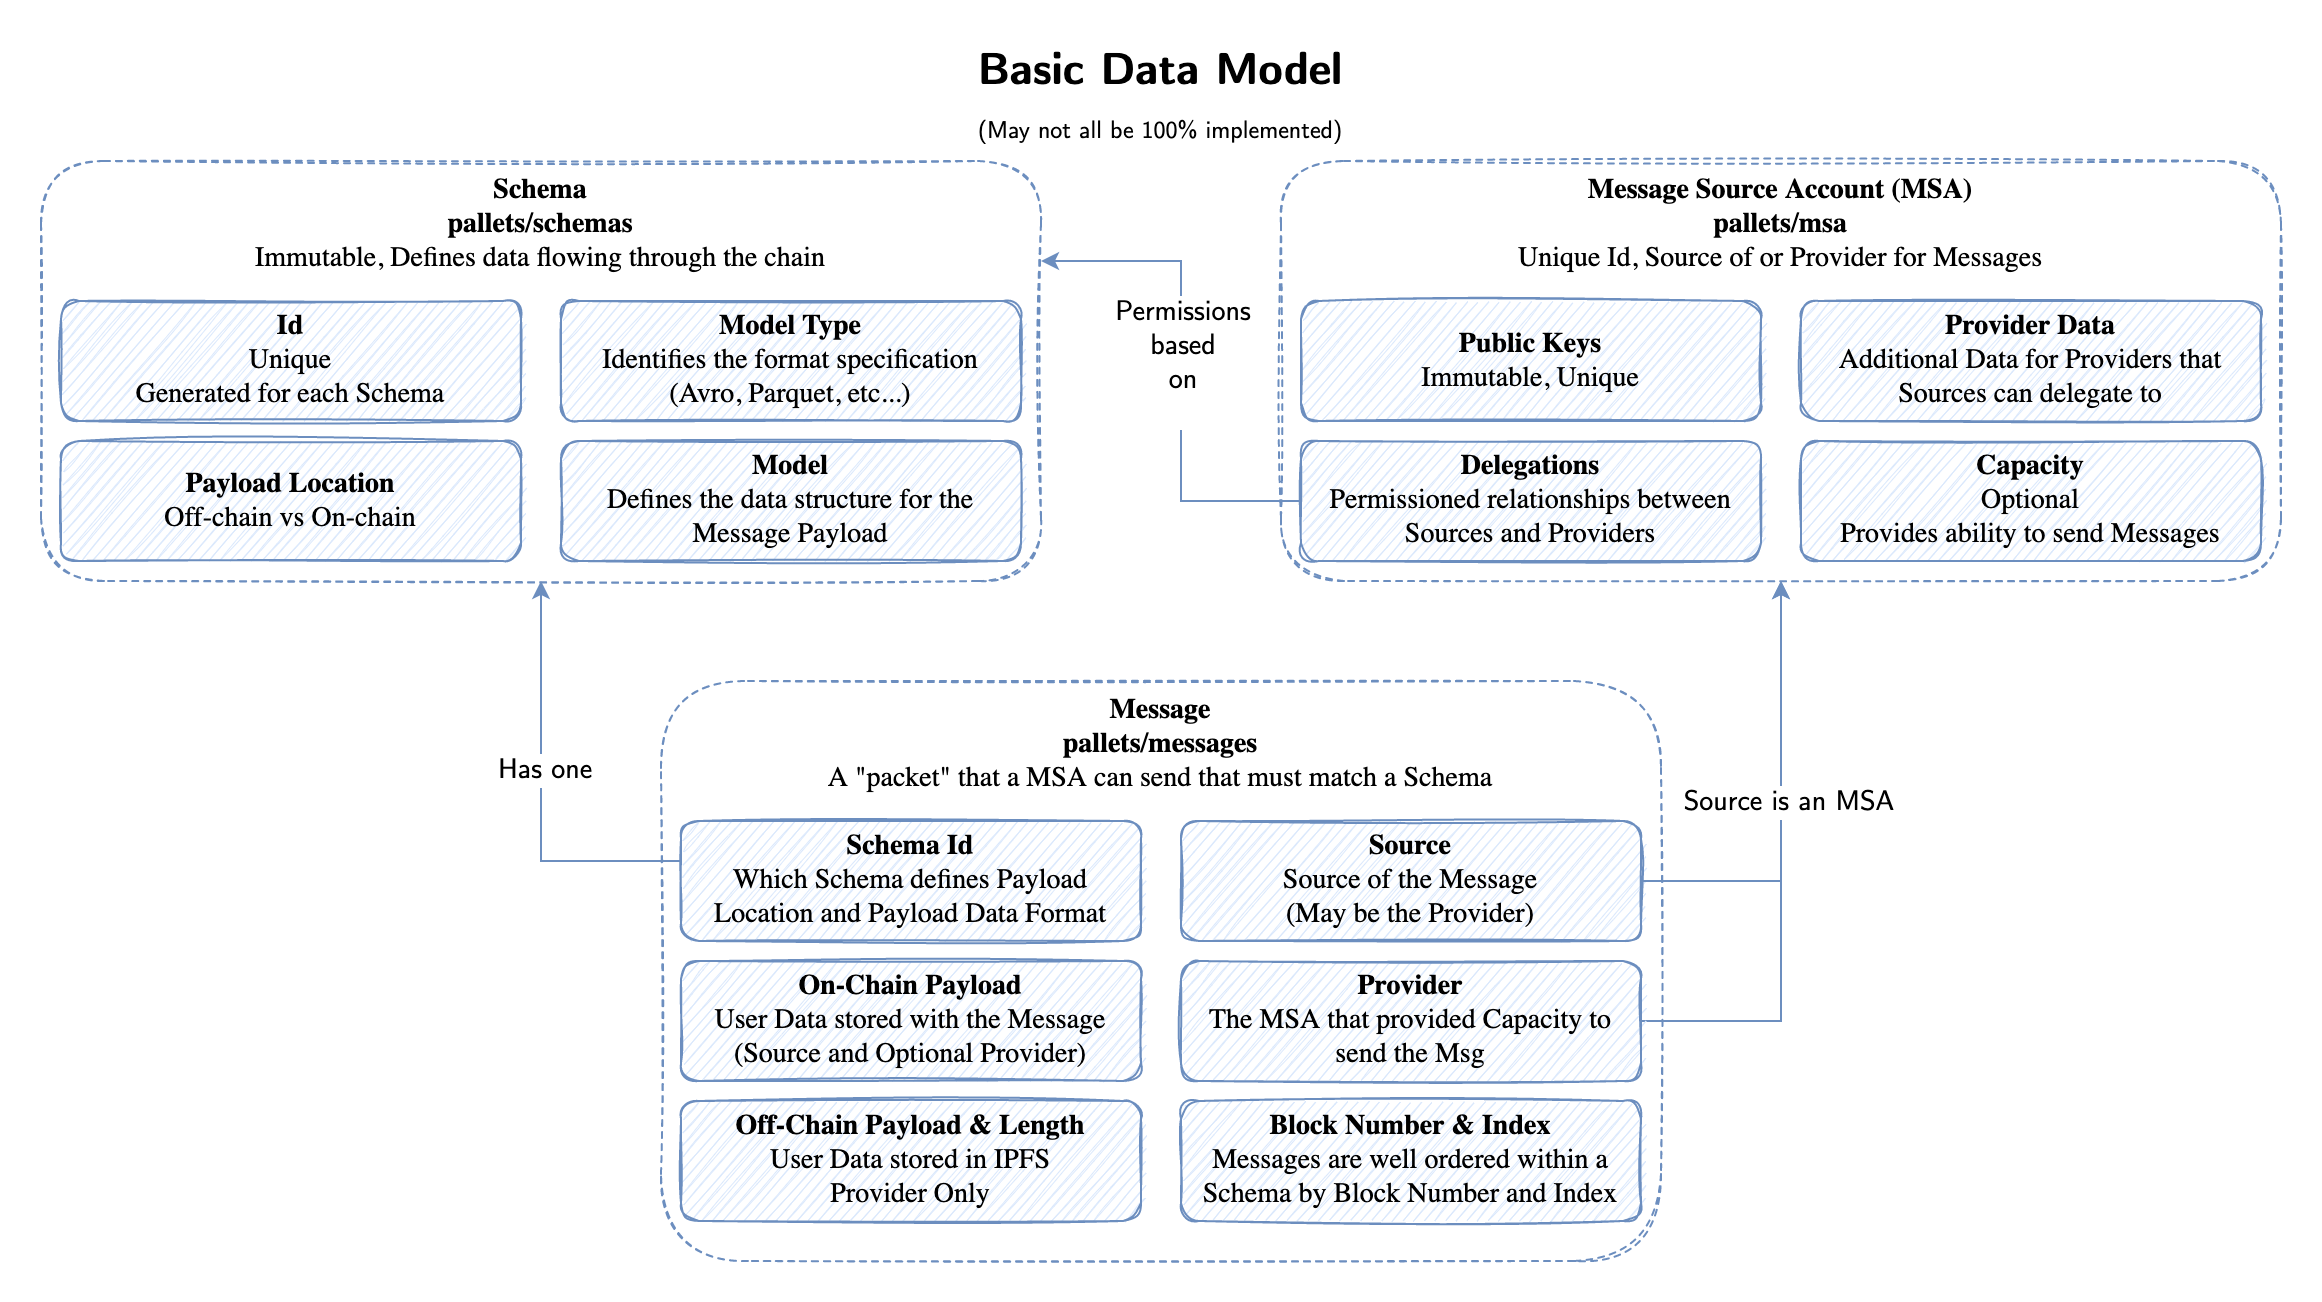

The diagram above was exported from draw.io. Its source (the exported page's mxGraphModel, read from the mxfile embedded in the PNG):
<mxGraphModel dx="-920" dy="1154" grid="1" gridSize="10" guides="1" tooltips="1" connect="1" arrows="1" fold="1" page="1" pageScale="1" pageWidth="850" pageHeight="1100" math="0" shadow="0">
  <root>
    <mxCell id="KK0mH820Ut6B0mQu7PnR-0" />
    <object label="Properties" id="KK0mH820Ut6B0mQu7PnR-1">
      <mxCell parent="KK0mH820Ut6B0mQu7PnR-0" />
    </object>
    <mxCell id="KK0mH820Ut6B0mQu7PnR-2" value="&lt;b&gt;Schema&lt;/b&gt;&lt;span style=&quot;font-size: 14px&quot;&gt;&lt;b&gt;&lt;br&gt;&lt;/b&gt;&lt;b&gt;pallets/schemas&lt;br&gt;&lt;/b&gt;&lt;/span&gt;&lt;span style=&quot;font-size: 14px&quot;&gt;Immutable&lt;/span&gt;, Defines data flowing through the chain" style="whiteSpace=wrap;html=1;fontFamily=CMU Sans Serif;align=center;verticalAlign=top;spacingTop=0;glass=0;fontSize=14;sketch=1;rounded=1;fillColor=none;strokeColor=#6c8ebf;dashed=1;horizontal=1;fillStyle=solid;" parent="KK0mH820Ut6B0mQu7PnR-1" vertex="1">
      <mxGeometry x="1710" y="60" width="500" height="210" as="geometry" />
    </mxCell>
    <mxCell id="KK0mH820Ut6B0mQu7PnR-7" value="&lt;div&gt;&lt;span style=&quot;font-size: 14px&quot;&gt;&lt;b&gt;Message&lt;br&gt;&lt;/b&gt;&lt;/span&gt;&lt;/div&gt;&lt;div&gt;&lt;span style=&quot;font-size: 14px&quot;&gt;&lt;b&gt;pallets/messages&lt;/b&gt;&lt;/span&gt;&lt;span style=&quot;font-size: 14px&quot;&gt;&lt;/span&gt;&lt;/div&gt;&lt;div&gt;&lt;span style=&quot;font-size: 14px&quot;&gt;&lt;/span&gt;&lt;/div&gt;&lt;div&gt;&lt;span style=&quot;font-size: 14px&quot;&gt;A &quot;packet&quot; that a MSA can send that must match a Schema&lt;br&gt;&lt;/span&gt;&lt;/div&gt;" style="whiteSpace=wrap;html=1;fontFamily=CMU Sans Serif;align=center;verticalAlign=top;spacingTop=0;glass=0;fontSize=14;sketch=1;rounded=1;fillColor=none;strokeColor=#6c8ebf;dashed=1;horizontal=1;" parent="KK0mH820Ut6B0mQu7PnR-1" vertex="1">
      <mxGeometry x="2020" y="320" width="500" height="290" as="geometry" />
    </mxCell>
    <mxCell id="vkxBpaBDT5IwdWoBjg3A-2" style="edgeStyle=orthogonalEdgeStyle;rounded=0;orthogonalLoop=1;jettySize=auto;html=1;exitX=1;exitY=0.5;exitDx=0;exitDy=0;fontFamily=CM Sans;fontSource=https%3A%2F%2Fcdn.jsdelivr.net%2Fgh%2Fdreampulse%2Fcomputer-modern-web-font%40master%2Ffont%2FSans%2Fcmunss.woff;fontSize=14;fillColor=#dae8fc;strokeColor=#6c8ebf;" parent="KK0mH820Ut6B0mQu7PnR-1" source="KK0mH820Ut6B0mQu7PnR-10" edge="1">
      <mxGeometry relative="1" as="geometry">
        <mxPoint x="2580" y="270" as="targetPoint" />
      </mxGeometry>
    </mxCell>
    <mxCell id="KK0mH820Ut6B0mQu7PnR-10" value="&lt;div&gt;&lt;b&gt;Provider&lt;/b&gt;&lt;/div&gt;&lt;div&gt;&lt;span style=&quot;background-color: initial;&quot;&gt;The MSA that provided Capacity to send the Msg&lt;/span&gt;&lt;/div&gt;" style="whiteSpace=wrap;html=1;fontFamily=CMU Sans Serif;align=center;verticalAlign=middle;spacingTop=0;glass=0;fontSize=14;sketch=1;rounded=1;fillColor=#dae8fc;strokeColor=#6c8ebf;" parent="KK0mH820Ut6B0mQu7PnR-1" vertex="1">
      <mxGeometry x="2280" y="460" width="230" height="60" as="geometry" />
    </mxCell>
    <mxCell id="vkxBpaBDT5IwdWoBjg3A-0" style="edgeStyle=orthogonalEdgeStyle;rounded=0;orthogonalLoop=1;jettySize=auto;html=1;entryX=0.5;entryY=1;entryDx=0;entryDy=0;fontFamily=CM Sans;fontSource=https%3A%2F%2Fcdn.jsdelivr.net%2Fgh%2Fdreampulse%2Fcomputer-modern-web-font%40master%2Ffont%2FSans%2Fcmunss.woff;fontSize=14;fillColor=#dae8fc;strokeColor=#6c8ebf;" parent="KK0mH820Ut6B0mQu7PnR-1" source="KK0mH820Ut6B0mQu7PnR-11" target="KK0mH820Ut6B0mQu7PnR-2" edge="1">
      <mxGeometry relative="1" as="geometry">
        <Array as="points">
          <mxPoint x="1960" y="410" />
        </Array>
      </mxGeometry>
    </mxCell>
    <mxCell id="vkxBpaBDT5IwdWoBjg3A-1" value="Has one" style="edgeLabel;html=1;align=center;verticalAlign=middle;resizable=0;points=[];fontSize=14;fontFamily=CM Sans;" parent="vkxBpaBDT5IwdWoBjg3A-0" connectable="0" vertex="1">
      <mxGeometry x="0.1048" y="-1" relative="1" as="geometry">
        <mxPoint as="offset" />
      </mxGeometry>
    </mxCell>
    <mxCell id="KK0mH820Ut6B0mQu7PnR-11" value="&lt;b&gt;Schema Id&lt;/b&gt;&lt;span style=&quot;font-size: 14px&quot;&gt;&lt;b&gt;&lt;br&gt;&lt;/b&gt;&lt;/span&gt;&lt;div&gt;&lt;span style=&quot;font-size: 14px&quot;&gt;Which Schema defines Payload Location and Payload Data Format&lt;br&gt;&lt;/span&gt;&lt;/div&gt;" style="whiteSpace=wrap;html=1;fontFamily=CMU Sans Serif;align=center;verticalAlign=middle;spacingTop=0;glass=0;fontSize=14;sketch=1;rounded=1;fillColor=#dae8fc;strokeColor=#6c8ebf;" parent="KK0mH820Ut6B0mQu7PnR-1" vertex="1">
      <mxGeometry x="2030" y="390" width="230" height="60" as="geometry" />
    </mxCell>
    <mxCell id="KK0mH820Ut6B0mQu7PnR-21" value="&lt;b&gt;Model&lt;/b&gt;&lt;br&gt;Defines the data structure for the Message Payload&lt;br&gt;&lt;div&gt;&lt;span style=&quot;font-size: 14px&quot;&gt;&lt;/span&gt;&lt;/div&gt;" style="whiteSpace=wrap;html=1;fontFamily=CMU Sans Serif;align=center;verticalAlign=middle;spacingTop=0;glass=0;fontSize=14;sketch=1;rounded=1;fillColor=#dae8fc;strokeColor=#6c8ebf;" parent="KK0mH820Ut6B0mQu7PnR-1" vertex="1">
      <mxGeometry x="1970" y="200" width="230" height="60" as="geometry" />
    </mxCell>
    <mxCell id="KK0mH820Ut6B0mQu7PnR-24" value="&lt;span style=&quot;font-size: 14px&quot;&gt;&lt;b&gt;Payload Location&lt;/b&gt;&lt;/span&gt;&lt;br&gt;Off-chain vs On-chain&lt;br&gt;&lt;div&gt;&lt;span style=&quot;font-size: 14px&quot;&gt;&lt;/span&gt;&lt;/div&gt;" style="whiteSpace=wrap;html=1;fontFamily=CMU Sans Serif;align=center;verticalAlign=middle;spacingTop=0;glass=0;fontSize=14;sketch=1;rounded=1;fillColor=#dae8fc;strokeColor=#6c8ebf;" parent="KK0mH820Ut6B0mQu7PnR-1" vertex="1">
      <mxGeometry x="1720" y="200" width="230" height="60" as="geometry" />
    </mxCell>
    <mxCell id="KK0mH820Ut6B0mQu7PnR-25" value="&lt;span style=&quot;font-size: 14px&quot;&gt;&lt;b&gt;Block Number &amp;amp; Index&lt;br&gt;&lt;/b&gt;&lt;/span&gt;Messages are well ordered within a Schema by Block Number and Index&lt;br&gt;&lt;div&gt;&lt;span style=&quot;font-size: 14px&quot;&gt;&lt;/span&gt;&lt;/div&gt;" style="whiteSpace=wrap;html=1;fontFamily=CMU Sans Serif;align=center;verticalAlign=middle;spacingTop=0;glass=0;fontSize=14;sketch=1;rounded=1;fillColor=#dae8fc;strokeColor=#6c8ebf;" parent="KK0mH820Ut6B0mQu7PnR-1" vertex="1">
      <mxGeometry x="2280" y="530" width="230" height="60" as="geometry" />
    </mxCell>
    <mxCell id="KK0mH820Ut6B0mQu7PnR-26" value="&lt;span style=&quot;font-size: 14px&quot;&gt;&lt;b&gt;Source&lt;br&gt;&lt;/b&gt;&lt;/span&gt;&lt;div&gt;Source of the Message&lt;/div&gt;&lt;div&gt;(May be the Provider)&lt;br&gt;&lt;/div&gt;&lt;div&gt;&lt;span style=&quot;font-size: 14px&quot;&gt;&lt;/span&gt;&lt;/div&gt;" style="whiteSpace=wrap;html=1;fontFamily=CMU Sans Serif;align=center;verticalAlign=middle;spacingTop=0;glass=0;fontSize=14;sketch=1;rounded=1;fillColor=#dae8fc;strokeColor=#6c8ebf;" parent="KK0mH820Ut6B0mQu7PnR-1" vertex="1">
      <mxGeometry x="2280" y="390" width="230" height="60" as="geometry" />
    </mxCell>
    <mxCell id="KK0mH820Ut6B0mQu7PnR-30" value="&lt;span style=&quot;font-size: 14px&quot;&gt;&lt;b&gt;Model Type&lt;/b&gt;&lt;/span&gt;&lt;br&gt;&lt;div&gt;Identifies the format specification&lt;/div&gt;&lt;div&gt;(Avro, Parquet, etc...)&lt;/div&gt;&lt;div&gt;&lt;span style=&quot;font-size: 14px&quot;&gt;&lt;/span&gt;&lt;/div&gt;" style="whiteSpace=wrap;html=1;fontFamily=CMU Sans Serif;align=center;verticalAlign=middle;spacingTop=0;glass=0;fontSize=14;sketch=1;rounded=1;fillColor=#dae8fc;strokeColor=#6c8ebf;" parent="KK0mH820Ut6B0mQu7PnR-1" vertex="1">
      <mxGeometry x="1970" y="130" width="230" height="60" as="geometry" />
    </mxCell>
    <mxCell id="KK0mH820Ut6B0mQu7PnR-31" value="&lt;span style=&quot;font-size: 14px&quot;&gt;&lt;b&gt;Id&lt;br&gt;&lt;/b&gt;&lt;/span&gt;&lt;div&gt;Unique&lt;/div&gt;&lt;div&gt;Generated for each Schema&lt;br&gt;&lt;/div&gt;" style="whiteSpace=wrap;html=1;fontFamily=CMU Sans Serif;align=center;verticalAlign=middle;spacingTop=0;glass=0;fontSize=14;sketch=1;rounded=1;fillColor=#dae8fc;strokeColor=#6c8ebf;" parent="KK0mH820Ut6B0mQu7PnR-1" vertex="1">
      <mxGeometry x="1720" y="130" width="230" height="60" as="geometry" />
    </mxCell>
    <mxCell id="KK0mH820Ut6B0mQu7PnR-32" value="Basic Data Model&lt;font data-font-src=&quot;https://cdn.jsdelivr.net/gh/dreampulse/computer-modern-web-font@master/font/Sans/cmunss.woff&quot; style=&quot;font-size: 12px;&quot; face=&quot;CM Sans&quot;&gt;&lt;br&gt;(May not all be 100% implemented)&lt;/font&gt;" style="text;html=1;strokeColor=none;fillColor=none;align=center;verticalAlign=middle;whiteSpace=wrap;rounded=0;dashed=1;fontFamily=CM Sans Bold;fontSource=https%3A%2F%2Fcdn.jsdelivr.net%2Fgh%2Fdreampulse%2Fcomputer-modern-web-font%40master%2Ffont%2FSans%2Fcmunsx.woff;fontSize=22;" parent="KK0mH820Ut6B0mQu7PnR-1" vertex="1">
      <mxGeometry x="1870" width="800" height="60" as="geometry" />
    </mxCell>
    <mxCell id="KK0mH820Ut6B0mQu7PnR-33" value="&lt;b&gt;Message Source Account (MSA)&lt;/b&gt;&lt;span style=&quot;font-size: 14px&quot;&gt;&lt;b&gt;&lt;br&gt;&lt;/b&gt;&lt;/span&gt;&lt;div&gt;&lt;span style=&quot;font-size: 14px&quot;&gt;&lt;b&gt;pallets/msa&lt;/b&gt;&lt;/span&gt;&lt;span style=&quot;font-size: 14px&quot;&gt;&lt;/span&gt;&lt;/div&gt;&lt;div&gt;Unique Id, Source of or Provider for Messages&lt;/div&gt;" style="whiteSpace=wrap;html=1;fontFamily=CMU Sans Serif;align=center;verticalAlign=top;spacingTop=0;glass=0;fontSize=14;sketch=1;rounded=1;fillColor=none;strokeColor=#6c8ebf;dashed=1;horizontal=1;fillStyle=solid;" parent="KK0mH820Ut6B0mQu7PnR-1" vertex="1">
      <mxGeometry x="2330" y="60" width="500" height="210" as="geometry" />
    </mxCell>
    <mxCell id="KK0mH820Ut6B0mQu7PnR-34" value="&lt;span style=&quot;font-size: 14px&quot;&gt;&lt;b&gt;Public Keys&lt;br&gt;&lt;/b&gt;&lt;/span&gt;&lt;div&gt;Immutable, Unique&lt;br&gt;&lt;/div&gt;&lt;div&gt;&lt;span style=&quot;font-size: 14px&quot;&gt;&lt;/span&gt;&lt;/div&gt;" style="whiteSpace=wrap;html=1;fontFamily=CMU Sans Serif;align=center;verticalAlign=middle;spacingTop=0;glass=0;fontSize=14;sketch=1;rounded=1;fillColor=#dae8fc;strokeColor=#6c8ebf;" parent="KK0mH820Ut6B0mQu7PnR-1" vertex="1">
      <mxGeometry x="2340" y="130" width="230" height="60" as="geometry" />
    </mxCell>
    <mxCell id="KK0mH820Ut6B0mQu7PnR-35" value="&lt;span style=&quot;font-size: 14px&quot;&gt;&lt;b&gt;Provider Data&lt;br&gt;&lt;/b&gt;&lt;/span&gt;&lt;div&gt;Additional Data for Providers that Sources can delegate to&lt;br&gt;&lt;/div&gt;&lt;div&gt;&lt;span style=&quot;font-size: 14px&quot;&gt;&lt;/span&gt;&lt;/div&gt;" style="whiteSpace=wrap;html=1;fontFamily=CMU Sans Serif;align=center;verticalAlign=middle;spacingTop=0;glass=0;fontSize=14;sketch=1;rounded=1;fillColor=#dae8fc;strokeColor=#6c8ebf;" parent="KK0mH820Ut6B0mQu7PnR-1" vertex="1">
      <mxGeometry x="2590" y="130" width="230" height="60" as="geometry" />
    </mxCell>
    <mxCell id="KK0mH820Ut6B0mQu7PnR-36" style="edgeStyle=orthogonalEdgeStyle;rounded=0;orthogonalLoop=1;jettySize=auto;html=1;fontFamily=CM Sans;fontSource=https%3A%2F%2Fcdn.jsdelivr.net%2Fgh%2Fdreampulse%2Fcomputer-modern-web-font%40master%2Ffont%2FSans%2Fcmunss.woff;fontSize=14;fillColor=#dae8fc;strokeColor=#6c8ebf;exitX=0;exitY=0.5;exitDx=0;exitDy=0;" parent="KK0mH820Ut6B0mQu7PnR-1" source="KK0mH820Ut6B0mQu7PnR-38" edge="1">
      <mxGeometry relative="1" as="geometry">
        <Array as="points">
          <mxPoint x="2280" y="230" />
          <mxPoint x="2280" y="110" />
          <mxPoint x="2210" y="110" />
        </Array>
        <mxPoint x="2210" y="110" as="targetPoint" />
      </mxGeometry>
    </mxCell>
    <mxCell id="KK0mH820Ut6B0mQu7PnR-37" value="&lt;div&gt;Permissions&lt;/div&gt;&lt;div&gt;based&lt;/div&gt;&lt;div&gt;on&lt;br&gt;&lt;/div&gt;&lt;div&gt;&lt;br&gt;&lt;/div&gt;" style="edgeLabel;html=1;align=center;verticalAlign=middle;resizable=0;points=[];fontSize=14;fontFamily=CM Sans;" parent="KK0mH820Ut6B0mQu7PnR-36" vertex="1" connectable="0">
      <mxGeometry x="0.3277" y="-4" relative="1" as="geometry">
        <mxPoint x="-4" y="36" as="offset" />
      </mxGeometry>
    </mxCell>
    <mxCell id="KK0mH820Ut6B0mQu7PnR-38" value="&lt;span style=&quot;font-size: 14px&quot;&gt;&lt;b&gt;Delegations&lt;br&gt;&lt;/b&gt;&lt;/span&gt;&lt;div&gt;Permissioned relationships between Sources and Providers&lt;br&gt;&lt;/div&gt;&lt;div&gt;&lt;span style=&quot;font-size: 14px&quot;&gt;&lt;/span&gt;&lt;/div&gt;" style="whiteSpace=wrap;html=1;fontFamily=CMU Sans Serif;align=center;verticalAlign=middle;spacingTop=0;glass=0;fontSize=14;sketch=1;rounded=1;fillColor=#dae8fc;strokeColor=#6c8ebf;" parent="KK0mH820Ut6B0mQu7PnR-1" vertex="1">
      <mxGeometry x="2340" y="200" width="230" height="60" as="geometry" />
    </mxCell>
    <mxCell id="tuAGpIkBmuOUlSTzv6iq-0" value="&lt;span style=&quot;font-size: 14px&quot;&gt;&lt;b&gt;Capacity&lt;br&gt;&lt;/b&gt;&lt;/span&gt;&lt;div&gt;Optional&lt;br&gt;&lt;/div&gt;&lt;div&gt;Provides ability to send Messages&lt;br&gt;&lt;/div&gt;&lt;div&gt;&lt;span style=&quot;font-size: 14px&quot;&gt;&lt;/span&gt;&lt;/div&gt;" style="whiteSpace=wrap;html=1;fontFamily=CMU Sans Serif;align=center;verticalAlign=middle;spacingTop=0;glass=0;fontSize=14;sketch=1;rounded=1;fillColor=#dae8fc;strokeColor=#6c8ebf;" parent="KK0mH820Ut6B0mQu7PnR-1" vertex="1">
      <mxGeometry x="2590" y="200" width="230" height="60" as="geometry" />
    </mxCell>
    <mxCell id="tuAGpIkBmuOUlSTzv6iq-2" value="&lt;span style=&quot;font-size: 14px&quot;&gt;&lt;b&gt;Off-Chain Payload &amp;amp; Length&lt;br&gt;&lt;/b&gt;&lt;/span&gt;&lt;div&gt;&lt;span style=&quot;font-size: 14px&quot;&gt;User Data stored in IPFS&lt;br&gt;&lt;/span&gt;&lt;/div&gt;&lt;div&gt;&lt;span style=&quot;font-size: 14px&quot;&gt;&lt;/span&gt;&lt;/div&gt;&lt;div&gt;Provider Only&lt;br&gt;&lt;/div&gt;" style="whiteSpace=wrap;html=1;fontFamily=CMU Sans Serif;align=center;verticalAlign=middle;spacingTop=0;glass=0;fontSize=14;sketch=1;rounded=1;fillColor=#dae8fc;strokeColor=#6c8ebf;" parent="KK0mH820Ut6B0mQu7PnR-1" vertex="1">
      <mxGeometry x="2030" y="530" width="230" height="60" as="geometry" />
    </mxCell>
    <mxCell id="tuAGpIkBmuOUlSTzv6iq-3" value="&lt;span style=&quot;font-size: 14px&quot;&gt;&lt;b&gt;On-Chain Payload&lt;br&gt;&lt;/b&gt;&lt;/span&gt;&lt;div&gt;&lt;span style=&quot;font-size: 14px&quot;&gt;User Data stored with the Message&lt;br&gt;&lt;/span&gt;&lt;/div&gt;&lt;div&gt;&lt;span style=&quot;font-size: 14px&quot;&gt;(Source and Optional Provider)&lt;br&gt;&lt;/span&gt;&lt;/div&gt;&lt;div&gt;&lt;span style=&quot;font-size: 14px&quot;&gt;&lt;/span&gt;&lt;/div&gt;" style="whiteSpace=wrap;html=1;fontFamily=CMU Sans Serif;align=center;verticalAlign=middle;spacingTop=0;glass=0;fontSize=14;sketch=1;rounded=1;fillColor=#dae8fc;strokeColor=#6c8ebf;" parent="KK0mH820Ut6B0mQu7PnR-1" vertex="1">
      <mxGeometry x="2030" y="460" width="230" height="60" as="geometry" />
    </mxCell>
    <mxCell id="KK0mH820Ut6B0mQu7PnR-5" style="edgeStyle=orthogonalEdgeStyle;rounded=0;orthogonalLoop=1;jettySize=auto;html=1;exitX=1;exitY=0.5;exitDx=0;exitDy=0;fontFamily=CM Sans;fontSource=https%3A%2F%2Fcdn.jsdelivr.net%2Fgh%2Fdreampulse%2Fcomputer-modern-web-font%40master%2Ffont%2FSans%2Fcmunss.woff;fontSize=14;fillColor=#dae8fc;strokeColor=#6c8ebf;" parent="KK0mH820Ut6B0mQu7PnR-1" source="KK0mH820Ut6B0mQu7PnR-26" target="KK0mH820Ut6B0mQu7PnR-33" edge="1">
      <mxGeometry relative="1" as="geometry" />
    </mxCell>
    <mxCell id="KK0mH820Ut6B0mQu7PnR-6" value="&lt;div&gt;Source is an MSA&lt;/div&gt;" style="edgeLabel;html=1;align=center;verticalAlign=middle;resizable=0;points=[];fontSize=14;fontFamily=CM Sans;" parent="KK0mH820Ut6B0mQu7PnR-5" vertex="1" connectable="0">
      <mxGeometry x="-0.3691" relative="1" as="geometry">
        <mxPoint x="4" y="-40" as="offset" />
      </mxGeometry>
    </mxCell>
  </root>
</mxGraphModel>